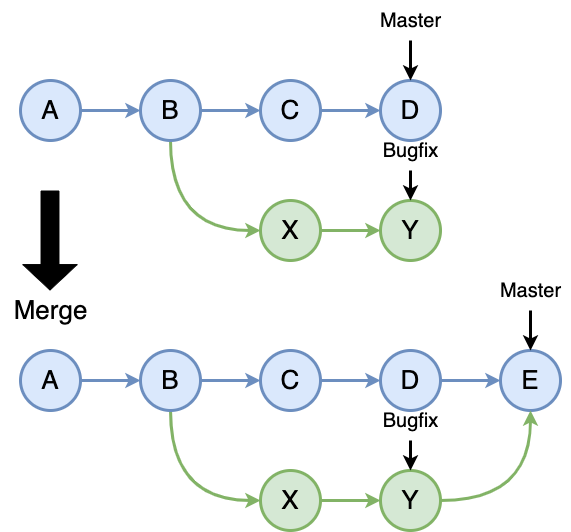

The diagram above was exported from draw.io. Its source (the exported page's mxGraphModel, read from the mxfile embedded in the PNG):
<mxGraphModel dx="850" dy="629" grid="1" gridSize="10" guides="1" tooltips="1" connect="1" arrows="1" fold="1" page="0" pageScale="1" pageWidth="827" pageHeight="1169" background="#ffffff" math="0" shadow="0">
  <root>
    <mxCell id="0" />
    <mxCell id="1" parent="0" />
    <mxCell id="1shPMtCDoUQKE7CRIwNv-8" style="edgeStyle=orthogonalEdgeStyle;rounded=0;orthogonalLoop=1;jettySize=auto;html=1;strokeWidth=3;fillColor=#dae8fc;strokeColor=#6c8ebf;" edge="1" parent="1" source="1shPMtCDoUQKE7CRIwNv-1" target="1shPMtCDoUQKE7CRIwNv-2">
      <mxGeometry relative="1" as="geometry" />
    </mxCell>
    <mxCell id="1shPMtCDoUQKE7CRIwNv-1" value="&lt;font style=&quot;font-size: 26px;&quot;&gt;A&lt;/font&gt;" style="ellipse;whiteSpace=wrap;html=1;aspect=fixed;strokeWidth=3;fillColor=#dae8fc;strokeColor=#6c8ebf;" vertex="1" parent="1">
      <mxGeometry x="370" y="300" width="60" height="60" as="geometry" />
    </mxCell>
    <mxCell id="1shPMtCDoUQKE7CRIwNv-9" style="edgeStyle=orthogonalEdgeStyle;rounded=0;orthogonalLoop=1;jettySize=auto;html=1;strokeWidth=3;fillColor=#dae8fc;strokeColor=#6c8ebf;" edge="1" parent="1" source="1shPMtCDoUQKE7CRIwNv-2" target="1shPMtCDoUQKE7CRIwNv-3">
      <mxGeometry relative="1" as="geometry" />
    </mxCell>
    <mxCell id="1shPMtCDoUQKE7CRIwNv-12" style="edgeStyle=orthogonalEdgeStyle;rounded=0;orthogonalLoop=1;jettySize=auto;html=1;curved=1;strokeWidth=3;fillColor=#d5e8d4;strokeColor=#82b366;" edge="1" parent="1" source="1shPMtCDoUQKE7CRIwNv-2" target="1shPMtCDoUQKE7CRIwNv-6">
      <mxGeometry relative="1" as="geometry">
        <Array as="points">
          <mxPoint x="520" y="450" />
        </Array>
      </mxGeometry>
    </mxCell>
    <mxCell id="1shPMtCDoUQKE7CRIwNv-2" value="&lt;font style=&quot;font-size: 26px;&quot;&gt;B&lt;/font&gt;" style="ellipse;whiteSpace=wrap;html=1;aspect=fixed;strokeWidth=3;fillColor=#dae8fc;strokeColor=#6c8ebf;" vertex="1" parent="1">
      <mxGeometry x="490" y="300" width="60" height="60" as="geometry" />
    </mxCell>
    <mxCell id="1shPMtCDoUQKE7CRIwNv-10" value="" style="edgeStyle=orthogonalEdgeStyle;rounded=0;orthogonalLoop=1;jettySize=auto;html=1;strokeWidth=3;fillColor=#dae8fc;strokeColor=#6c8ebf;" edge="1" parent="1" source="1shPMtCDoUQKE7CRIwNv-3" target="1shPMtCDoUQKE7CRIwNv-4">
      <mxGeometry relative="1" as="geometry" />
    </mxCell>
    <mxCell id="1shPMtCDoUQKE7CRIwNv-3" value="&lt;font style=&quot;font-size: 26px;&quot;&gt;C&lt;/font&gt;" style="ellipse;whiteSpace=wrap;html=1;aspect=fixed;strokeWidth=3;fillColor=#dae8fc;strokeColor=#6c8ebf;" vertex="1" parent="1">
      <mxGeometry x="610" y="300" width="60" height="60" as="geometry" />
    </mxCell>
    <mxCell id="1shPMtCDoUQKE7CRIwNv-4" value="&lt;font style=&quot;font-size: 26px;&quot;&gt;D&lt;/font&gt;" style="ellipse;whiteSpace=wrap;html=1;aspect=fixed;strokeWidth=3;fillColor=#dae8fc;strokeColor=#6c8ebf;" vertex="1" parent="1">
      <mxGeometry x="730" y="300" width="60" height="60" as="geometry" />
    </mxCell>
    <mxCell id="1shPMtCDoUQKE7CRIwNv-5" value="&lt;font style=&quot;font-size: 26px;&quot;&gt;E&lt;/font&gt;" style="ellipse;whiteSpace=wrap;html=1;aspect=fixed;strokeWidth=3;fillColor=#dae8fc;strokeColor=#6c8ebf;" vertex="1" parent="1">
      <mxGeometry x="850" y="570" width="60" height="60" as="geometry" />
    </mxCell>
    <mxCell id="1shPMtCDoUQKE7CRIwNv-11" value="" style="edgeStyle=orthogonalEdgeStyle;rounded=0;orthogonalLoop=1;jettySize=auto;html=1;strokeWidth=3;fillColor=#d5e8d4;strokeColor=#82b366;" edge="1" parent="1" source="1shPMtCDoUQKE7CRIwNv-6" target="1shPMtCDoUQKE7CRIwNv-7">
      <mxGeometry relative="1" as="geometry" />
    </mxCell>
    <mxCell id="1shPMtCDoUQKE7CRIwNv-6" value="&lt;font style=&quot;font-size: 26px;&quot;&gt;X&lt;/font&gt;" style="ellipse;whiteSpace=wrap;html=1;aspect=fixed;strokeWidth=3;fillColor=#d5e8d4;strokeColor=#82b366;" vertex="1" parent="1">
      <mxGeometry x="610" y="420" width="60" height="60" as="geometry" />
    </mxCell>
    <mxCell id="1shPMtCDoUQKE7CRIwNv-7" value="&lt;font style=&quot;font-size: 26px;&quot;&gt;Y&lt;/font&gt;" style="ellipse;whiteSpace=wrap;html=1;aspect=fixed;strokeWidth=3;fillColor=#d5e8d4;strokeColor=#82b366;" vertex="1" parent="1">
      <mxGeometry x="730" y="420" width="60" height="60" as="geometry" />
    </mxCell>
    <mxCell id="1shPMtCDoUQKE7CRIwNv-13" style="edgeStyle=orthogonalEdgeStyle;rounded=0;orthogonalLoop=1;jettySize=auto;html=1;strokeWidth=3;fillColor=#dae8fc;strokeColor=#6c8ebf;" edge="1" parent="1" source="1shPMtCDoUQKE7CRIwNv-14" target="1shPMtCDoUQKE7CRIwNv-17">
      <mxGeometry relative="1" as="geometry" />
    </mxCell>
    <mxCell id="1shPMtCDoUQKE7CRIwNv-14" value="&lt;font style=&quot;font-size: 26px;&quot;&gt;A&lt;/font&gt;" style="ellipse;whiteSpace=wrap;html=1;aspect=fixed;strokeWidth=3;fillColor=#dae8fc;strokeColor=#6c8ebf;" vertex="1" parent="1">
      <mxGeometry x="370" y="570" width="60" height="60" as="geometry" />
    </mxCell>
    <mxCell id="1shPMtCDoUQKE7CRIwNv-15" style="edgeStyle=orthogonalEdgeStyle;rounded=0;orthogonalLoop=1;jettySize=auto;html=1;strokeWidth=3;fillColor=#dae8fc;strokeColor=#6c8ebf;" edge="1" parent="1" source="1shPMtCDoUQKE7CRIwNv-17" target="1shPMtCDoUQKE7CRIwNv-19">
      <mxGeometry relative="1" as="geometry" />
    </mxCell>
    <mxCell id="1shPMtCDoUQKE7CRIwNv-16" style="edgeStyle=orthogonalEdgeStyle;rounded=0;orthogonalLoop=1;jettySize=auto;html=1;curved=1;strokeWidth=3;fillColor=#d5e8d4;strokeColor=#82b366;" edge="1" parent="1" source="1shPMtCDoUQKE7CRIwNv-17" target="1shPMtCDoUQKE7CRIwNv-22">
      <mxGeometry relative="1" as="geometry">
        <Array as="points">
          <mxPoint x="520" y="720" />
        </Array>
      </mxGeometry>
    </mxCell>
    <mxCell id="1shPMtCDoUQKE7CRIwNv-17" value="&lt;font style=&quot;font-size: 26px;&quot;&gt;B&lt;/font&gt;" style="ellipse;whiteSpace=wrap;html=1;aspect=fixed;strokeWidth=3;fillColor=#dae8fc;strokeColor=#6c8ebf;" vertex="1" parent="1">
      <mxGeometry x="490" y="570" width="60" height="60" as="geometry" />
    </mxCell>
    <mxCell id="1shPMtCDoUQKE7CRIwNv-18" value="" style="edgeStyle=orthogonalEdgeStyle;rounded=0;orthogonalLoop=1;jettySize=auto;html=1;strokeWidth=3;fillColor=#dae8fc;strokeColor=#6c8ebf;" edge="1" parent="1" source="1shPMtCDoUQKE7CRIwNv-19" target="1shPMtCDoUQKE7CRIwNv-20">
      <mxGeometry relative="1" as="geometry" />
    </mxCell>
    <mxCell id="1shPMtCDoUQKE7CRIwNv-19" value="&lt;font style=&quot;font-size: 26px;&quot;&gt;C&lt;/font&gt;" style="ellipse;whiteSpace=wrap;html=1;aspect=fixed;strokeWidth=3;fillColor=#dae8fc;strokeColor=#6c8ebf;" vertex="1" parent="1">
      <mxGeometry x="610" y="570" width="60" height="60" as="geometry" />
    </mxCell>
    <mxCell id="1shPMtCDoUQKE7CRIwNv-24" style="edgeStyle=orthogonalEdgeStyle;rounded=0;orthogonalLoop=1;jettySize=auto;html=1;strokeWidth=3;fillColor=#dae8fc;strokeColor=#6c8ebf;" edge="1" parent="1" source="1shPMtCDoUQKE7CRIwNv-20" target="1shPMtCDoUQKE7CRIwNv-5">
      <mxGeometry relative="1" as="geometry" />
    </mxCell>
    <mxCell id="1shPMtCDoUQKE7CRIwNv-20" value="&lt;font style=&quot;font-size: 26px;&quot;&gt;D&lt;/font&gt;" style="ellipse;whiteSpace=wrap;html=1;aspect=fixed;strokeWidth=3;fillColor=#dae8fc;strokeColor=#6c8ebf;" vertex="1" parent="1">
      <mxGeometry x="730" y="570" width="60" height="60" as="geometry" />
    </mxCell>
    <mxCell id="1shPMtCDoUQKE7CRIwNv-21" value="" style="edgeStyle=orthogonalEdgeStyle;rounded=0;orthogonalLoop=1;jettySize=auto;html=1;strokeWidth=3;fillColor=#d5e8d4;strokeColor=#82b366;" edge="1" parent="1" source="1shPMtCDoUQKE7CRIwNv-22" target="1shPMtCDoUQKE7CRIwNv-23">
      <mxGeometry relative="1" as="geometry" />
    </mxCell>
    <mxCell id="1shPMtCDoUQKE7CRIwNv-22" value="&lt;font style=&quot;font-size: 26px;&quot;&gt;X&lt;/font&gt;" style="ellipse;whiteSpace=wrap;html=1;aspect=fixed;strokeWidth=3;fillColor=#d5e8d4;strokeColor=#82b366;" vertex="1" parent="1">
      <mxGeometry x="610" y="690" width="60" height="60" as="geometry" />
    </mxCell>
    <mxCell id="1shPMtCDoUQKE7CRIwNv-25" style="edgeStyle=orthogonalEdgeStyle;rounded=0;orthogonalLoop=1;jettySize=auto;html=1;curved=1;fillColor=#d5e8d4;strokeColor=#82b366;strokeWidth=3;" edge="1" parent="1" source="1shPMtCDoUQKE7CRIwNv-23" target="1shPMtCDoUQKE7CRIwNv-5">
      <mxGeometry relative="1" as="geometry" />
    </mxCell>
    <mxCell id="1shPMtCDoUQKE7CRIwNv-23" value="&lt;font style=&quot;font-size: 26px;&quot;&gt;Y&lt;/font&gt;" style="ellipse;whiteSpace=wrap;html=1;aspect=fixed;strokeWidth=3;fillColor=#d5e8d4;strokeColor=#82b366;" vertex="1" parent="1">
      <mxGeometry x="730" y="690" width="60" height="60" as="geometry" />
    </mxCell>
    <mxCell id="1shPMtCDoUQKE7CRIwNv-26" value="" style="shape=flexArrow;endArrow=classic;html=1;rounded=0;endWidth=35.38461538461539;endSize=8.138461538461538;width=17.94871794871795;fillColor=#000000;" edge="1" parent="1">
      <mxGeometry width="50" height="50" relative="1" as="geometry">
        <mxPoint x="399.5" y="410" as="sourcePoint" />
        <mxPoint x="399.5" y="510" as="targetPoint" />
      </mxGeometry>
    </mxCell>
    <mxCell id="1shPMtCDoUQKE7CRIwNv-27" value="&lt;font style=&quot;font-size: 26px;&quot;&gt;Merge&lt;/font&gt;" style="text;html=1;align=center;verticalAlign=middle;resizable=0;points=[];autosize=1;strokeColor=none;fillColor=none;" vertex="1" parent="1">
      <mxGeometry x="350" y="510" width="100" height="40" as="geometry" />
    </mxCell>
    <mxCell id="1shPMtCDoUQKE7CRIwNv-29" style="edgeStyle=orthogonalEdgeStyle;rounded=0;orthogonalLoop=1;jettySize=auto;html=1;strokeWidth=3;" edge="1" parent="1" source="1shPMtCDoUQKE7CRIwNv-28" target="1shPMtCDoUQKE7CRIwNv-4">
      <mxGeometry relative="1" as="geometry" />
    </mxCell>
    <mxCell id="1shPMtCDoUQKE7CRIwNv-28" value="&lt;font style=&quot;font-size: 20px;&quot;&gt;Master&lt;/font&gt;" style="text;html=1;align=center;verticalAlign=middle;resizable=0;points=[];autosize=1;strokeColor=none;fillColor=none;" vertex="1" parent="1">
      <mxGeometry x="720" y="220" width="80" height="40" as="geometry" />
    </mxCell>
    <mxCell id="1shPMtCDoUQKE7CRIwNv-31" style="edgeStyle=orthogonalEdgeStyle;rounded=0;orthogonalLoop=1;jettySize=auto;html=1;strokeWidth=3;" edge="1" parent="1" source="1shPMtCDoUQKE7CRIwNv-30" target="1shPMtCDoUQKE7CRIwNv-7">
      <mxGeometry relative="1" as="geometry" />
    </mxCell>
    <mxCell id="1shPMtCDoUQKE7CRIwNv-30" value="&lt;font style=&quot;font-size: 20px;&quot;&gt;Bugfix&lt;/font&gt;" style="text;html=1;align=center;verticalAlign=middle;resizable=0;points=[];autosize=1;strokeColor=none;fillColor=none;" vertex="1" parent="1">
      <mxGeometry x="720" y="350" width="80" height="40" as="geometry" />
    </mxCell>
    <mxCell id="1shPMtCDoUQKE7CRIwNv-33" style="edgeStyle=orthogonalEdgeStyle;rounded=0;orthogonalLoop=1;jettySize=auto;html=1;strokeWidth=3;" edge="1" parent="1" source="1shPMtCDoUQKE7CRIwNv-32" target="1shPMtCDoUQKE7CRIwNv-5">
      <mxGeometry relative="1" as="geometry" />
    </mxCell>
    <mxCell id="1shPMtCDoUQKE7CRIwNv-32" value="&lt;font style=&quot;font-size: 20px;&quot;&gt;Master&lt;/font&gt;" style="text;html=1;align=center;verticalAlign=middle;resizable=0;points=[];autosize=1;strokeColor=none;fillColor=none;" vertex="1" parent="1">
      <mxGeometry x="840" y="490" width="80" height="40" as="geometry" />
    </mxCell>
    <mxCell id="1shPMtCDoUQKE7CRIwNv-35" style="edgeStyle=orthogonalEdgeStyle;rounded=0;orthogonalLoop=1;jettySize=auto;html=1;strokeWidth=3;" edge="1" parent="1" source="1shPMtCDoUQKE7CRIwNv-34" target="1shPMtCDoUQKE7CRIwNv-23">
      <mxGeometry relative="1" as="geometry" />
    </mxCell>
    <mxCell id="1shPMtCDoUQKE7CRIwNv-34" value="&lt;font style=&quot;font-size: 20px;&quot;&gt;Bugfix&lt;/font&gt;" style="text;html=1;align=center;verticalAlign=middle;resizable=0;points=[];autosize=1;strokeColor=none;fillColor=none;" vertex="1" parent="1">
      <mxGeometry x="720" y="620" width="80" height="40" as="geometry" />
    </mxCell>
  </root>
</mxGraphModel>